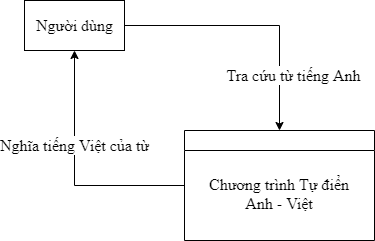

The diagram above was exported from draw.io. Its source (the exported page's mxGraphModel, read from the mxfile embedded in the PNG):
<mxGraphModel dx="1074" dy="876" grid="1" gridSize="10" guides="1" tooltips="1" connect="1" arrows="1" fold="1" page="1" pageScale="1" pageWidth="827" pageHeight="1169" math="0" shadow="0">
  <root>
    <mxCell id="0" />
    <mxCell id="1" parent="0" />
    <mxCell id="bJ2V4FnmX3jM5wDByjma-4" value="Nghĩa tiếng Việt của từ" style="edgeStyle=orthogonalEdgeStyle;rounded=0;orthogonalLoop=1;jettySize=auto;html=1;entryX=0.5;entryY=1;entryDx=0;entryDy=0;fontFamily=Times New Roman;fontSize=16;" edge="1" parent="1" source="bJ2V4FnmX3jM5wDByjma-1" target="bJ2V4FnmX3jM5wDByjma-2">
      <mxGeometry x="-0.0638" y="-35" relative="1" as="geometry">
        <mxPoint x="-35" y="-35" as="offset" />
      </mxGeometry>
    </mxCell>
    <mxCell id="bJ2V4FnmX3jM5wDByjma-3" value="Tra cứu từ tiếng Anh" style="edgeStyle=orthogonalEdgeStyle;rounded=0;orthogonalLoop=1;jettySize=auto;html=1;entryX=0.5;entryY=0;entryDx=0;entryDy=0;fontFamily=Times New Roman;fontSize=16;" edge="1" parent="1" source="bJ2V4FnmX3jM5wDByjma-2" target="bJ2V4FnmX3jM5wDByjma-1">
      <mxGeometry x="0.1064" y="-25" relative="1" as="geometry">
        <mxPoint x="25" y="25" as="offset" />
      </mxGeometry>
    </mxCell>
    <mxCell id="bJ2V4FnmX3jM5wDByjma-2" value="Người dùng" style="html=1;dashed=0;whitespace=wrap;fontFamily=Times New Roman;fontSize=16;" vertex="1" parent="1">
      <mxGeometry x="30" y="30" width="100" height="50" as="geometry" />
    </mxCell>
    <mxCell id="bJ2V4FnmX3jM5wDByjma-1" value="&#10;&#10;Chương trình Tự điển&#10;Anh - Việt" style="swimlane;fontStyle=0;childLayout=stackLayout;horizontal=1;startSize=20;fillColor=#ffffff;horizontalStack=0;resizeParent=1;resizeParentMax=0;resizeLast=0;collapsible=0;marginBottom=0;swimlaneFillColor=#ffffff;fontFamily=Times New Roman;fontSize=16;verticalAlign=top;" vertex="1" parent="1">
      <mxGeometry x="190" y="160" width="190" height="110" as="geometry" />
    </mxCell>
  </root>
</mxGraphModel>